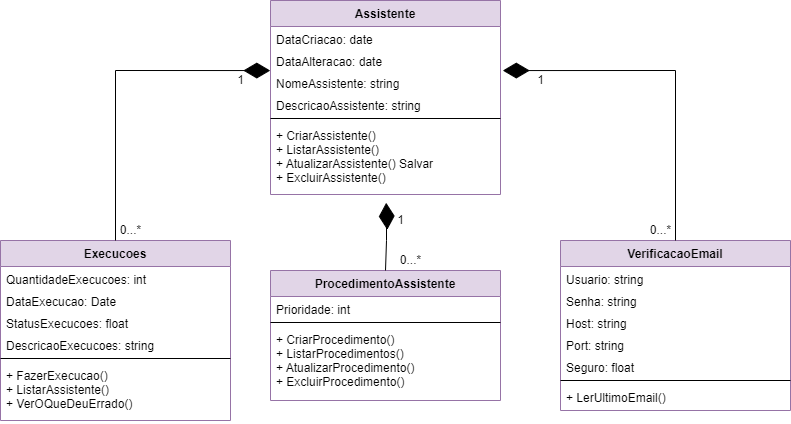

The diagram above was exported from draw.io. Its source (the exported page's mxGraphModel, read from the mxfile embedded in the PNG):
<mxGraphModel dx="154" dy="529" grid="1" gridSize="10" guides="1" tooltips="1" connect="1" arrows="1" fold="1" page="1" pageScale="1" pageWidth="827" pageHeight="1169" math="0" shadow="0">
  <root>
    <mxCell id="0" />
    <mxCell id="1" parent="0" />
    <mxCell id="LLonRoQdr5mr9ZsNYxkS-81" value="Execucoes" style="swimlane;fontStyle=1;align=center;verticalAlign=top;childLayout=stackLayout;horizontal=1;startSize=26;horizontalStack=0;resizeParent=1;resizeParentMax=0;resizeLast=0;collapsible=1;marginBottom=0;fillColor=#e1d5e7;strokeColor=#9673a6;" parent="1" vertex="1">
      <mxGeometry x="1050" y="280" width="230" height="180" as="geometry" />
    </mxCell>
    <mxCell id="LLonRoQdr5mr9ZsNYxkS-82" value="QuantidadeExecucoes: int" style="text;strokeColor=none;fillColor=none;align=left;verticalAlign=top;spacingLeft=4;spacingRight=4;overflow=hidden;rotatable=0;points=[[0,0.5],[1,0.5]];portConstraint=eastwest;" parent="LLonRoQdr5mr9ZsNYxkS-81" vertex="1">
      <mxGeometry y="26" width="230" height="22" as="geometry" />
    </mxCell>
    <mxCell id="U3VveaFrobWfBPsOUv12-1" value="DataExecucao: Date" style="text;strokeColor=none;fillColor=none;align=left;verticalAlign=top;spacingLeft=4;spacingRight=4;overflow=hidden;rotatable=0;points=[[0,0.5],[1,0.5]];portConstraint=eastwest;" parent="LLonRoQdr5mr9ZsNYxkS-81" vertex="1">
      <mxGeometry y="48" width="230" height="22" as="geometry" />
    </mxCell>
    <mxCell id="U3VveaFrobWfBPsOUv12-2" value="StatusExecucoes: float" style="text;strokeColor=none;fillColor=none;align=left;verticalAlign=top;spacingLeft=4;spacingRight=4;overflow=hidden;rotatable=0;points=[[0,0.5],[1,0.5]];portConstraint=eastwest;" parent="LLonRoQdr5mr9ZsNYxkS-81" vertex="1">
      <mxGeometry y="70" width="230" height="22" as="geometry" />
    </mxCell>
    <mxCell id="U3VveaFrobWfBPsOUv12-3" value="DescricaoExecucoes: string" style="text;strokeColor=none;fillColor=none;align=left;verticalAlign=top;spacingLeft=4;spacingRight=4;overflow=hidden;rotatable=0;points=[[0,0.5],[1,0.5]];portConstraint=eastwest;" parent="LLonRoQdr5mr9ZsNYxkS-81" vertex="1">
      <mxGeometry y="92" width="230" height="22" as="geometry" />
    </mxCell>
    <mxCell id="LLonRoQdr5mr9ZsNYxkS-83" value="" style="line;strokeWidth=1;fillColor=none;align=left;verticalAlign=middle;spacingTop=-1;spacingLeft=3;spacingRight=3;rotatable=0;labelPosition=right;points=[];portConstraint=eastwest;" parent="LLonRoQdr5mr9ZsNYxkS-81" vertex="1">
      <mxGeometry y="114" width="230" height="8" as="geometry" />
    </mxCell>
    <mxCell id="LLonRoQdr5mr9ZsNYxkS-84" value="+ FazerExecucao()&#10;+ ListarAssistente()&#10;+ VerOQueDeuErrado()" style="text;strokeColor=none;fillColor=none;align=left;verticalAlign=top;spacingLeft=4;spacingRight=4;overflow=hidden;rotatable=0;points=[[0,0.5],[1,0.5]];portConstraint=eastwest;" parent="LLonRoQdr5mr9ZsNYxkS-81" vertex="1">
      <mxGeometry y="122" width="230" height="58" as="geometry" />
    </mxCell>
    <mxCell id="YfpvcHXDZe2NeAA3DLnS-1" value="ProcedimentoAssistente" style="swimlane;fontStyle=1;align=center;verticalAlign=top;childLayout=stackLayout;horizontal=1;startSize=26;horizontalStack=0;resizeParent=1;resizeParentMax=0;resizeLast=0;collapsible=1;marginBottom=0;fillColor=#e1d5e7;strokeColor=#9673a6;" parent="1" vertex="1">
      <mxGeometry x="1320" y="310" width="230" height="130" as="geometry" />
    </mxCell>
    <mxCell id="YfpvcHXDZe2NeAA3DLnS-2" value="Prioridade: int" style="text;strokeColor=none;fillColor=none;align=left;verticalAlign=top;spacingLeft=4;spacingRight=4;overflow=hidden;rotatable=0;points=[[0,0.5],[1,0.5]];portConstraint=eastwest;" parent="YfpvcHXDZe2NeAA3DLnS-1" vertex="1">
      <mxGeometry y="26" width="230" height="22" as="geometry" />
    </mxCell>
    <mxCell id="YfpvcHXDZe2NeAA3DLnS-6" value="" style="line;strokeWidth=1;fillColor=none;align=left;verticalAlign=middle;spacingTop=-1;spacingLeft=3;spacingRight=3;rotatable=0;labelPosition=right;points=[];portConstraint=eastwest;" parent="YfpvcHXDZe2NeAA3DLnS-1" vertex="1">
      <mxGeometry y="48" width="230" height="8" as="geometry" />
    </mxCell>
    <mxCell id="YfpvcHXDZe2NeAA3DLnS-7" value="+ CriarProcedimento()&#10;+ ListarProcedimentos()&#10;+ AtualizarProcedimento()&#10;+ ExcluirProcedimento()" style="text;strokeColor=none;fillColor=none;align=left;verticalAlign=top;spacingLeft=4;spacingRight=4;overflow=hidden;rotatable=0;points=[[0,0.5],[1,0.5]];portConstraint=eastwest;" parent="YfpvcHXDZe2NeAA3DLnS-1" vertex="1">
      <mxGeometry y="56" width="230" height="74" as="geometry" />
    </mxCell>
    <mxCell id="YfpvcHXDZe2NeAA3DLnS-14" value="Assistente" style="swimlane;fontStyle=1;align=center;verticalAlign=top;childLayout=stackLayout;horizontal=1;startSize=26;horizontalStack=0;resizeParent=1;resizeParentMax=0;resizeLast=0;collapsible=1;marginBottom=0;fillColor=#e1d5e7;strokeColor=#9673a6;" parent="1" vertex="1">
      <mxGeometry x="1320" y="40" width="230" height="194" as="geometry" />
    </mxCell>
    <mxCell id="YfpvcHXDZe2NeAA3DLnS-15" value="DataCriacao: date" style="text;strokeColor=none;fillColor=none;align=left;verticalAlign=top;spacingLeft=4;spacingRight=4;overflow=hidden;rotatable=0;points=[[0,0.5],[1,0.5]];portConstraint=eastwest;" parent="YfpvcHXDZe2NeAA3DLnS-14" vertex="1">
      <mxGeometry y="26" width="230" height="22" as="geometry" />
    </mxCell>
    <mxCell id="YfpvcHXDZe2NeAA3DLnS-16" value="DataAlteracao: date" style="text;strokeColor=none;fillColor=none;align=left;verticalAlign=top;spacingLeft=4;spacingRight=4;overflow=hidden;rotatable=0;points=[[0,0.5],[1,0.5]];portConstraint=eastwest;" parent="YfpvcHXDZe2NeAA3DLnS-14" vertex="1">
      <mxGeometry y="48" width="230" height="22" as="geometry" />
    </mxCell>
    <mxCell id="YfpvcHXDZe2NeAA3DLnS-17" value="NomeAssistente: string" style="text;strokeColor=none;fillColor=none;align=left;verticalAlign=top;spacingLeft=4;spacingRight=4;overflow=hidden;rotatable=0;points=[[0,0.5],[1,0.5]];portConstraint=eastwest;" parent="YfpvcHXDZe2NeAA3DLnS-14" vertex="1">
      <mxGeometry y="70" width="230" height="22" as="geometry" />
    </mxCell>
    <mxCell id="YfpvcHXDZe2NeAA3DLnS-18" value="DescricaoAssistente: string" style="text;strokeColor=none;fillColor=none;align=left;verticalAlign=top;spacingLeft=4;spacingRight=4;overflow=hidden;rotatable=0;points=[[0,0.5],[1,0.5]];portConstraint=eastwest;" parent="YfpvcHXDZe2NeAA3DLnS-14" vertex="1">
      <mxGeometry y="92" width="230" height="22" as="geometry" />
    </mxCell>
    <mxCell id="YfpvcHXDZe2NeAA3DLnS-19" value="" style="line;strokeWidth=1;fillColor=none;align=left;verticalAlign=middle;spacingTop=-1;spacingLeft=3;spacingRight=3;rotatable=0;labelPosition=right;points=[];portConstraint=eastwest;" parent="YfpvcHXDZe2NeAA3DLnS-14" vertex="1">
      <mxGeometry y="114" width="230" height="8" as="geometry" />
    </mxCell>
    <mxCell id="YfpvcHXDZe2NeAA3DLnS-20" value="+ CriarAssistente()&#10;+ ListarAssistente()&#10;+ AtualizarAssistente() Salvar&#10;+ ExcluirAssistente()" style="text;strokeColor=none;fillColor=none;align=left;verticalAlign=top;spacingLeft=4;spacingRight=4;overflow=hidden;rotatable=0;points=[[0,0.5],[1,0.5]];portConstraint=eastwest;" parent="YfpvcHXDZe2NeAA3DLnS-14" vertex="1">
      <mxGeometry y="122" width="230" height="72" as="geometry" />
    </mxCell>
    <mxCell id="YfpvcHXDZe2NeAA3DLnS-21" value="VerificacaoEmail" style="swimlane;fontStyle=1;align=center;verticalAlign=top;childLayout=stackLayout;horizontal=1;startSize=26;horizontalStack=0;resizeParent=1;resizeParentMax=0;resizeLast=0;collapsible=1;marginBottom=0;fillColor=#e1d5e7;strokeColor=#9673a6;" parent="1" vertex="1">
      <mxGeometry x="1610" y="280" width="230" height="170" as="geometry" />
    </mxCell>
    <mxCell id="YfpvcHXDZe2NeAA3DLnS-22" value="Usuario: string" style="text;strokeColor=none;fillColor=none;align=left;verticalAlign=top;spacingLeft=4;spacingRight=4;overflow=hidden;rotatable=0;points=[[0,0.5],[1,0.5]];portConstraint=eastwest;" parent="YfpvcHXDZe2NeAA3DLnS-21" vertex="1">
      <mxGeometry y="26" width="230" height="22" as="geometry" />
    </mxCell>
    <mxCell id="YfpvcHXDZe2NeAA3DLnS-23" value="Senha: string" style="text;strokeColor=none;fillColor=none;align=left;verticalAlign=top;spacingLeft=4;spacingRight=4;overflow=hidden;rotatable=0;points=[[0,0.5],[1,0.5]];portConstraint=eastwest;" parent="YfpvcHXDZe2NeAA3DLnS-21" vertex="1">
      <mxGeometry y="48" width="230" height="22" as="geometry" />
    </mxCell>
    <mxCell id="YfpvcHXDZe2NeAA3DLnS-24" value="Host: string" style="text;strokeColor=none;fillColor=none;align=left;verticalAlign=top;spacingLeft=4;spacingRight=4;overflow=hidden;rotatable=0;points=[[0,0.5],[1,0.5]];portConstraint=eastwest;" parent="YfpvcHXDZe2NeAA3DLnS-21" vertex="1">
      <mxGeometry y="70" width="230" height="22" as="geometry" />
    </mxCell>
    <mxCell id="SMow1nrwvqi8izZ7FXlP-3" value="Port: string" style="text;strokeColor=none;fillColor=none;align=left;verticalAlign=top;spacingLeft=4;spacingRight=4;overflow=hidden;rotatable=0;points=[[0,0.5],[1,0.5]];portConstraint=eastwest;" parent="YfpvcHXDZe2NeAA3DLnS-21" vertex="1">
      <mxGeometry y="92" width="230" height="22" as="geometry" />
    </mxCell>
    <mxCell id="SMow1nrwvqi8izZ7FXlP-4" value="Seguro: float" style="text;strokeColor=none;fillColor=none;align=left;verticalAlign=top;spacingLeft=4;spacingRight=4;overflow=hidden;rotatable=0;points=[[0,0.5],[1,0.5]];portConstraint=eastwest;" parent="YfpvcHXDZe2NeAA3DLnS-21" vertex="1">
      <mxGeometry y="114" width="230" height="22" as="geometry" />
    </mxCell>
    <mxCell id="YfpvcHXDZe2NeAA3DLnS-25" value="" style="line;strokeWidth=1;fillColor=none;align=left;verticalAlign=middle;spacingTop=-1;spacingLeft=3;spacingRight=3;rotatable=0;labelPosition=right;points=[];portConstraint=eastwest;" parent="YfpvcHXDZe2NeAA3DLnS-21" vertex="1">
      <mxGeometry y="136" width="230" height="8" as="geometry" />
    </mxCell>
    <mxCell id="YfpvcHXDZe2NeAA3DLnS-26" value="+ LerUltimoEmail()&#10;" style="text;strokeColor=none;fillColor=none;align=left;verticalAlign=top;spacingLeft=4;spacingRight=4;overflow=hidden;rotatable=0;points=[[0,0.5],[1,0.5]];portConstraint=eastwest;" parent="YfpvcHXDZe2NeAA3DLnS-21" vertex="1">
      <mxGeometry y="144" width="230" height="26" as="geometry" />
    </mxCell>
    <mxCell id="YfpvcHXDZe2NeAA3DLnS-29" value="" style="endArrow=diamondThin;endFill=1;endSize=24;html=1;rounded=0;exitX=0.5;exitY=0;exitDx=0;exitDy=0;entryX=0.503;entryY=1.115;entryDx=0;entryDy=0;entryPerimeter=0;" parent="1" source="YfpvcHXDZe2NeAA3DLnS-1" target="YfpvcHXDZe2NeAA3DLnS-20" edge="1">
      <mxGeometry width="160" relative="1" as="geometry">
        <mxPoint x="1217" y="177" as="sourcePoint" />
        <mxPoint x="1330" y="230" as="targetPoint" />
        <Array as="points">
          <mxPoint x="1436" y="280" />
          <mxPoint x="1436" y="250" />
        </Array>
      </mxGeometry>
    </mxCell>
    <mxCell id="YfpvcHXDZe2NeAA3DLnS-30" value="" style="endArrow=diamondThin;endFill=1;endSize=24;html=1;rounded=0;exitX=0.5;exitY=0;exitDx=0;exitDy=0;entryX=-0.001;entryY=0.003;entryDx=0;entryDy=0;entryPerimeter=0;" parent="1" source="LLonRoQdr5mr9ZsNYxkS-81" target="YfpvcHXDZe2NeAA3DLnS-17" edge="1">
      <mxGeometry width="160" relative="1" as="geometry">
        <mxPoint x="980" y="430" as="sourcePoint" />
        <mxPoint x="1440" y="460" as="targetPoint" />
        <Array as="points">
          <mxPoint x="1165" y="110" />
        </Array>
      </mxGeometry>
    </mxCell>
    <mxCell id="YfpvcHXDZe2NeAA3DLnS-31" value="" style="endArrow=diamondThin;endFill=1;endSize=24;html=1;rounded=0;exitX=0.5;exitY=0;exitDx=0;exitDy=0;entryX=1.01;entryY=1.003;entryDx=0;entryDy=0;entryPerimeter=0;" parent="1" source="YfpvcHXDZe2NeAA3DLnS-21" target="YfpvcHXDZe2NeAA3DLnS-16" edge="1">
      <mxGeometry width="160" relative="1" as="geometry">
        <mxPoint x="1360" y="340" as="sourcePoint" />
        <mxPoint x="1520" y="340" as="targetPoint" />
        <Array as="points">
          <mxPoint x="1725" y="110" />
        </Array>
      </mxGeometry>
    </mxCell>
    <mxCell id="NhEc8X8IegYFNqALiYTe-1" value="1&lt;br&gt;" style="text;html=1;align=center;verticalAlign=middle;resizable=0;points=[];autosize=1;strokeColor=none;fillColor=none;" parent="1" vertex="1">
      <mxGeometry x="1440" y="250" width="20" height="20" as="geometry" />
    </mxCell>
    <mxCell id="YmKGiAnlGn119e5biwcg-1" value="0...*" style="text;html=1;align=center;verticalAlign=middle;resizable=0;points=[];autosize=1;strokeColor=none;fillColor=none;" parent="1" vertex="1">
      <mxGeometry x="1440" y="290" width="40" height="20" as="geometry" />
    </mxCell>
    <mxCell id="sdHJTc39JbwSB1J_aSlp-1" value="1&lt;br&gt;" style="text;html=1;align=center;verticalAlign=middle;resizable=0;points=[];autosize=1;strokeColor=none;fillColor=none;" parent="1" vertex="1">
      <mxGeometry x="1280" y="110" width="20" height="20" as="geometry" />
    </mxCell>
    <mxCell id="8Ts31KZIupPTiZzXrKun-1" value="0...*" style="text;html=1;align=center;verticalAlign=middle;resizable=0;points=[];autosize=1;strokeColor=none;fillColor=none;" parent="1" vertex="1">
      <mxGeometry x="1160" y="260" width="40" height="20" as="geometry" />
    </mxCell>
    <mxCell id="EC5MiAz6jeeLbnVYj-NB-1" value="1&lt;br&gt;" style="text;html=1;align=center;verticalAlign=middle;resizable=0;points=[];autosize=1;strokeColor=none;fillColor=none;" parent="1" vertex="1">
      <mxGeometry x="1580" y="110" width="20" height="20" as="geometry" />
    </mxCell>
    <mxCell id="EC5MiAz6jeeLbnVYj-NB-2" value="0...*" style="text;html=1;align=center;verticalAlign=middle;resizable=0;points=[];autosize=1;strokeColor=none;fillColor=none;" parent="1" vertex="1">
      <mxGeometry x="1690" y="260" width="40" height="20" as="geometry" />
    </mxCell>
  </root>
</mxGraphModel>